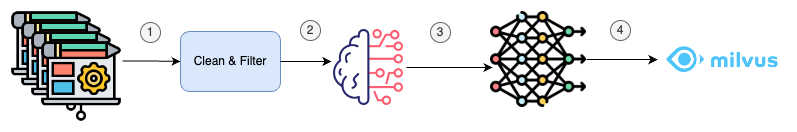

The diagram above was exported from draw.io. Its source (the exported page's mxGraphModel, read from the mxfile embedded in the PNG):
<mxGraphModel dx="1242" dy="695" grid="1" gridSize="10" guides="1" tooltips="1" connect="1" arrows="1" fold="1" page="1" pageScale="1" pageWidth="827" pageHeight="1169" math="0" shadow="0">
  <root>
    <mxCell id="0" />
    <mxCell id="1" parent="0" />
    <mxCell id="yMwdHJQ93mLF7bfHMq3D-5" value="" style="shape=image;verticalLabelPosition=bottom;labelBackgroundColor=default;verticalAlign=top;aspect=fixed;imageAspect=0;image=https://cdn-icons-png.flaticon.com/512/3195/3195496.png;" vertex="1" parent="1">
      <mxGeometry x="180" y="220" width="82" height="82" as="geometry" />
    </mxCell>
    <mxCell id="yMwdHJQ93mLF7bfHMq3D-6" value="" style="shape=image;verticalLabelPosition=bottom;labelBackgroundColor=default;verticalAlign=top;aspect=fixed;imageAspect=0;image=https://cdn-icons-png.flaticon.com/512/3195/3195496.png;" vertex="1" parent="1">
      <mxGeometry x="190" y="230" width="82" height="82" as="geometry" />
    </mxCell>
    <mxCell id="yMwdHJQ93mLF7bfHMq3D-7" value="" style="shape=image;verticalLabelPosition=bottom;labelBackgroundColor=default;verticalAlign=top;aspect=fixed;imageAspect=0;image=https://cdn-icons-png.flaticon.com/512/3195/3195496.png;" vertex="1" parent="1">
      <mxGeometry x="200" y="240" width="82" height="82" as="geometry" />
    </mxCell>
    <mxCell id="yMwdHJQ93mLF7bfHMq3D-13" style="edgeStyle=orthogonalEdgeStyle;rounded=0;orthogonalLoop=1;jettySize=auto;html=1;exitX=1;exitY=0.25;exitDx=0;exitDy=0;" edge="1" parent="1" source="yMwdHJQ93mLF7bfHMq3D-8" target="yMwdHJQ93mLF7bfHMq3D-12">
      <mxGeometry relative="1" as="geometry" />
    </mxCell>
    <mxCell id="yMwdHJQ93mLF7bfHMq3D-8" value="" style="shape=image;verticalLabelPosition=bottom;labelBackgroundColor=default;verticalAlign=top;aspect=fixed;imageAspect=0;image=https://cdn-icons-png.flaticon.com/512/3195/3195496.png;" vertex="1" parent="1">
      <mxGeometry x="210" y="250" width="82" height="82" as="geometry" />
    </mxCell>
    <mxCell id="yMwdHJQ93mLF7bfHMq3D-20" style="edgeStyle=orthogonalEdgeStyle;rounded=0;orthogonalLoop=1;jettySize=auto;html=1;exitX=1;exitY=0.5;exitDx=0;exitDy=0;entryX=0.021;entryY=0.583;entryDx=0;entryDy=0;entryPerimeter=0;" edge="1" parent="1" source="yMwdHJQ93mLF7bfHMq3D-10" target="noHRTrA0dog0C4uQh9eI-1">
      <mxGeometry relative="1" as="geometry">
        <mxPoint x="650" y="277" as="targetPoint" />
      </mxGeometry>
    </mxCell>
    <mxCell id="yMwdHJQ93mLF7bfHMq3D-10" value="" style="shape=image;verticalLabelPosition=bottom;labelBackgroundColor=default;verticalAlign=top;aspect=fixed;imageAspect=0;image=https://cdn-icons-png.flaticon.com/512/7519/7519951.png;" vertex="1" parent="1">
      <mxGeometry x="500" y="239" width="76" height="76" as="geometry" />
    </mxCell>
    <mxCell id="yMwdHJQ93mLF7bfHMq3D-12" value="Clean &amp;amp; Filter" style="rounded=1;whiteSpace=wrap;html=1;fillColor=#dae8fc;strokeColor=#6c8ebf;" vertex="1" parent="1">
      <mxGeometry x="350" y="241" width="100" height="60" as="geometry" />
    </mxCell>
    <mxCell id="yMwdHJQ93mLF7bfHMq3D-14" style="edgeStyle=orthogonalEdgeStyle;rounded=0;orthogonalLoop=1;jettySize=auto;html=1;exitX=1;exitY=0.5;exitDx=0;exitDy=0;entryX=0.013;entryY=0.421;entryDx=0;entryDy=0;entryPerimeter=0;" edge="1" parent="1" source="yMwdHJQ93mLF7bfHMq3D-12" target="yMwdHJQ93mLF7bfHMq3D-10">
      <mxGeometry relative="1" as="geometry" />
    </mxCell>
    <mxCell id="-d1J_apWJv2XCMnJmYt4-1" value="" style="shape=image;verticalLabelPosition=bottom;labelBackgroundColor=default;verticalAlign=top;aspect=fixed;imageAspect=0;image=https://devblogs.microsoft.com/dotnet/wp-content/uploads/sites/10/2024/03/milvus-logo-official.png;" vertex="1" parent="1">
      <mxGeometry x="827" y="231.99999999999997" width="130" height="74.32" as="geometry" />
    </mxCell>
    <mxCell id="ppk7dSUUDe7GEJa_2oZ0-1" value="1" style="ellipse;whiteSpace=wrap;html=1;fillColor=#f5f5f5;fontColor=#333333;strokeColor=#666666;" vertex="1" parent="1">
      <mxGeometry x="310" y="232" width="20" height="20" as="geometry" />
    </mxCell>
    <mxCell id="ppk7dSUUDe7GEJa_2oZ0-2" value="2" style="ellipse;whiteSpace=wrap;html=1;fillColor=#f5f5f5;fontColor=#333333;strokeColor=#666666;" vertex="1" parent="1">
      <mxGeometry x="470" y="230" width="20" height="20" as="geometry" />
    </mxCell>
    <mxCell id="ppk7dSUUDe7GEJa_2oZ0-3" value="3" style="ellipse;whiteSpace=wrap;html=1;fillColor=#f5f5f5;fontColor=#333333;strokeColor=#666666;" vertex="1" parent="1">
      <mxGeometry x="600" y="232" width="20" height="20" as="geometry" />
    </mxCell>
    <mxCell id="ppk7dSUUDe7GEJa_2oZ0-4" value="4" style="ellipse;whiteSpace=wrap;html=1;fillColor=#f5f5f5;fontColor=#333333;strokeColor=#666666;" vertex="1" parent="1">
      <mxGeometry x="780" y="230" width="20" height="20" as="geometry" />
    </mxCell>
    <mxCell id="noHRTrA0dog0C4uQh9eI-2" style="edgeStyle=orthogonalEdgeStyle;rounded=0;orthogonalLoop=1;jettySize=auto;html=1;exitX=1;exitY=0.5;exitDx=0;exitDy=0;entryX=0;entryY=0.5;entryDx=0;entryDy=0;" edge="1" parent="1" source="noHRTrA0dog0C4uQh9eI-1" target="-d1J_apWJv2XCMnJmYt4-1">
      <mxGeometry relative="1" as="geometry" />
    </mxCell>
    <mxCell id="noHRTrA0dog0C4uQh9eI-1" value="" style="shape=image;verticalLabelPosition=bottom;labelBackgroundColor=default;verticalAlign=top;aspect=fixed;imageAspect=0;image=https://cdn-icons-png.flaticon.com/256/8637/8637101.png;" vertex="1" parent="1">
      <mxGeometry x="660" y="221" width="96" height="96" as="geometry" />
    </mxCell>
  </root>
</mxGraphModel>